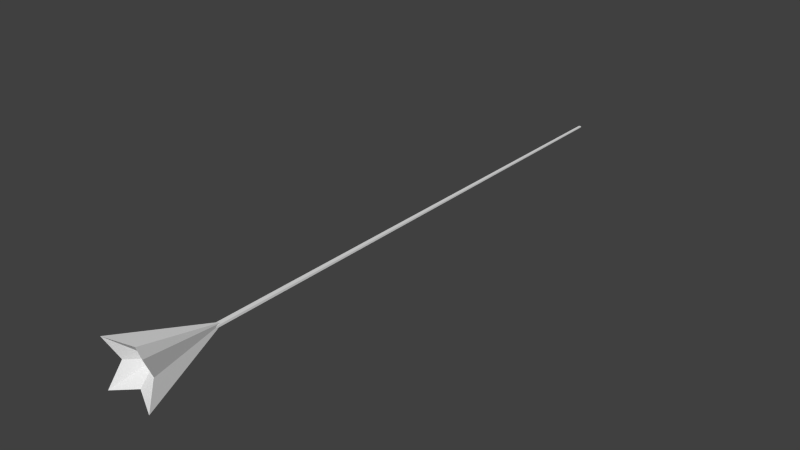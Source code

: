 # Source: pointer.blend  (saved by Blender 2.80.75; exported with 4.5.12 LTS)
import bpy
from mathutils import Matrix  # noqa: F401  (used for matrix-valued properties, if any)

bpy.ops.wm.read_factory_settings(use_empty=True)
scene = bpy.context.scene
scene.name = 'Scene'

# ---- collections
col_collection_1 = bpy.data.collections.new('Collection 1'); scene.collection.children.link(col_collection_1)

# ---- node groups
ng_auto_smooth = bpy.data.node_groups.new('Auto Smooth', 'GeometryNodeTree')
_s = ng_auto_smooth.interface.new_socket(name='Geometry', in_out='OUTPUT', socket_type='NodeSocketGeometry')
_s = ng_auto_smooth.interface.new_socket(name='Geometry', in_out='INPUT', socket_type='NodeSocketGeometry')
_s = ng_auto_smooth.interface.new_socket(name='Angle', in_out='INPUT', socket_type='NodeSocketFloat')
_s.subtype = 'ANGLE'
_s.min_value = 0.0
_s.max_value = 3.142
ng_auto_smooth.is_modifier = True
_N = ng_auto_smooth.nodes; _L = ng_auto_smooth.links
n0 = _N.new('NodeGroupOutput'); n0.name = 'Group Output'; n0.location = (480, -100)
n1 = _N.new('NodeGroupInput'); n1.name = 'Group Input'; n1.location = (-420, -300)
n2 = _N.new('NodeGroupInput'); n2.name = 'Group Input.001'; n2.location = (-60, -100)
n3 = _N.new('GeometryNodeSetShadeSmooth'); n3.name = 'Set Shade Smooth'; n3.location = (120, -100)
n3.domain = 'EDGE'
n4 = _N.new('GeometryNodeSetShadeSmooth'); n4.name = 'Set Shade Smooth.001'; n4.location = (300, -100)
n5 = _N.new('GeometryNodeInputMeshEdgeAngle'); n5.name = 'Edge Angle'; n5.location = (-420, -220)
n6 = _N.new('GeometryNodeInputEdgeSmooth'); n6.name = 'Is Edge Smooth'; n6.location = (-60, -160)
n7 = _N.new('GeometryNodeInputShadeSmooth'); n7.name = 'Is Face Smooth'; n7.location = (-240, -340)
n8 = _N.new('FunctionNodeBooleanMath'); n8.name = 'Boolean Math'; n8.location = (-60, -220)
n9 = _N.new('FunctionNodeCompare'); n9.name = 'Compare'; n9.location = (-240, -180)
n9.operation = 'LESS_EQUAL'
_L.new(n5.outputs[0], n9.inputs[0])
_L.new(n4.outputs[0], n0.inputs[0])
_L.new(n1.outputs[1], n9.inputs[1])
_L.new(n9.outputs[0], n8.inputs[0])
_L.new(n7.outputs[0], n8.inputs[1])
_L.new(n2.outputs[0], n3.inputs[0])
_L.new(n6.outputs[0], n3.inputs[1])
_L.new(n3.outputs[0], n4.inputs[0])
_L.new(n8.outputs[0], n3.inputs[2])
n0.is_active_output = True

# ---- world
world_world = bpy.data.worlds.new('World'); scene.world = world_world
world_world.color = (0.05088, 0.05088, 0.05088)
world_world.use_sun_shadow = False
world_world.sun_shadow_jitter_overblur = 0.0
world_world.cycles.sampling_method = 'MANUAL'
world_world.cycles.sample_map_resolution = 256

# ---- meshes
me_laserpointer = bpy.data.meshes.new('LaserPointer')
me_laserpointer.from_pydata([(-0.1, 0.0, -0.05), (-0.1, 0.0, 0.05), (-0.05014, 25.0, -0.02507), (-0.05014, 25.0, 0.02507), (0.1, 0.0, -0.05), (0.1, 0.0, 0.05), (0.05014, 25.0, -0.02507), (0.05014, 25.0, 0.02507), (-0.06011, 20.0, -0.03006), (-0.07008, 15.0, -0.03504), (-0.08006, 10.0, -0.04003), (-0.09003, 5.0, -0.04501), (-0.09003, 5.0, 0.04501), (-0.08006, 10.0, 0.04003), (-0.07008, 15.0, 0.03504), (-0.06011, 20.0, 0.03006), (0.09003, 5.0, -0.04501), (0.08006, 10.0, -0.04003), (0.07008, 15.0, -0.03504), (0.06011, 20.0, -0.03006), (0.06011, 20.0, 0.03006), (0.07008, 15.0, 0.03504), (0.08006, 10.0, 0.04003), (0.09003, 5.0, 0.04501), (-0.09501, 2.5, -0.04751), (0.09501, 2.5, 0.04751), (-0.09501, 2.5, 0.04751), (0.09501, 2.5, -0.04751)], [], [(15, 2, 8), (25, 4, 27), (27, 0, 24), (26, 5, 25), (3, 20, 7), (15, 21, 20), (21, 13, 22), (13, 23, 22), (6, 8, 2), (19, 9, 8), (9, 17, 10), (17, 11, 10), (7, 19, 6), (20, 18, 19), (21, 17, 18), (22, 16, 17), (26, 11, 24), (12, 10, 11), (13, 9, 10), (14, 8, 9), (1, 24, 0), (12, 25, 23), (16, 24, 11), (23, 27, 16), (15, 3, 2), (25, 5, 4), (27, 4, 0), (26, 1, 5), (3, 15, 20), (15, 14, 21), (21, 14, 13), (13, 12, 23), (6, 19, 8), (19, 18, 9), (9, 18, 17), (17, 16, 11), (7, 20, 19), (20, 21, 18), (21, 22, 17), (22, 23, 16), (26, 12, 11), (12, 13, 10), (13, 14, 9), (14, 15, 8), (1, 26, 24), (12, 26, 25), (16, 27, 24), (23, 25, 27)])
_uv = me_laserpointer.uv_layers.new(name='UVMap')
_uv.uv.foreach_set('vector', [0.8666, 0.2, 0.9584, 0.0, 0.9668, 0.2, 0.6708, 0.1, 0.8333, 0.0, 0.8292, 0.1, 0.325, 0.9, 0.0, 1.0, 0.008309, 0.9, 0.6584, 0.9, 0.3333, 1.0, 0.3416, 0.9, 0.5836, 0.0, 0.3998, 0.2, 0.4164, 0.0, 0.6002, 0.2, 0.3832, 0.4, 0.3998, 0.2, 0.3832, 0.4, 0.6334, 0.6, 0.3666, 0.6, 0.6334, 0.6, 0.35, 0.8, 0.3666, 0.6, 0.2502, 0.0, 0.06647, 0.2, 0.08309, 0.0, 0.2668, 0.2, 0.04985, 0.4, 0.06647, 0.2, 0.04985, 0.4, 0.3001, 0.6, 0.03324, 0.6, 0.3001, 0.6, 0.01662, 0.8, 0.03324, 0.6, 0.7082, 1.0, 0.8001, 0.8, 0.7918, 1.0, 0.6999, 0.8, 0.8084, 0.6, 0.8001, 0.8, 0.6916, 0.6, 0.8167, 0.4, 0.8084, 0.6, 0.6833, 0.4, 0.825, 0.2, 0.8167, 0.4, 0.8375, 0.9, 0.9917, 0.8, 0.9958, 0.9, 0.8416, 0.8, 0.9834, 0.6, 0.9917, 0.8, 0.85, 0.6, 0.9751, 0.4, 0.9834, 0.6, 0.8583, 0.4, 0.9668, 0.2, 0.9751, 0.4, 0.8333, 1.0, 0.9958, 0.9, 1.0, 1.0, 0.65, 0.8, 0.3416, 0.9, 0.35, 0.8, 0.3167, 0.8, 0.008309, 0.9, 0.01662, 0.8, 0.675, 0.2, 0.8292, 0.1, 0.825, 0.2, 0.8666, 0.2, 0.8749, 0.0, 0.9584, 0.0, 0.6708, 0.1, 0.6667, 2.503e-10, 0.8333, 0.0, 0.325, 0.9, 0.3333, 1.0, 0.0, 1.0, 0.6584, 0.9, 0.6667, 1.0, 0.3333, 1.0, 0.5836, 0.0, 0.6002, 0.2, 0.3998, 0.2, 0.6002, 0.2, 0.6168, 0.4, 0.3832, 0.4, 0.3832, 0.4, 0.6168, 0.4, 0.6334, 0.6, 0.6334, 0.6, 0.65, 0.8, 0.35, 0.8, 0.2502, 0.0, 0.2668, 0.2, 0.06647, 0.2, 0.2668, 0.2, 0.2835, 0.4, 0.04985, 0.4, 0.04985, 0.4, 0.2835, 0.4, 0.3001, 0.6, 0.3001, 0.6, 0.3167, 0.8, 0.01662, 0.8, 0.7082, 1.0, 0.6999, 0.8, 0.8001, 0.8, 0.6999, 0.8, 0.6916, 0.6, 0.8084, 0.6, 0.6916, 0.6, 0.6833, 0.4, 0.8167, 0.4, 0.6833, 0.4, 0.675, 0.2, 0.825, 0.2, 0.8375, 0.9, 0.8416, 0.8, 0.9917, 0.8, 0.8416, 0.8, 0.85, 0.6, 0.9834, 0.6, 0.85, 0.6, 0.8583, 0.4, 0.9751, 0.4, 0.8583, 0.4, 0.8666, 0.2, 0.9668, 0.2, 0.8333, 1.0, 0.8375, 0.9, 0.9958, 0.9, 0.65, 0.8, 0.6584, 0.9, 0.3416, 0.9, 0.3167, 0.8, 0.325, 0.9, 0.008309, 0.9, 0.675, 0.2, 0.6708, 0.1, 0.8292, 0.1])
me_laserpointer.use_remesh_preserve_volume = False
me_laserpointer.use_remesh_preserve_attributes = False
me_laserpointer.use_mirror_vertex_groups = False
me_laserpointer.update()
me_pointercube = bpy.data.meshes.new('PointerCube')
me_pointercube.from_pydata([(0.0, -0.5, 0.7709), (0.0, 0.2067, 0.0), (0.0, 3.0, 0.0), (0.7709, -0.5, 0.0), (1.0, -1.0, 1.0), (1.0, -1.0, -1.0), (-0.7709, -0.5, 0.0), (0.0, -0.5, -0.7709), (-1.0, -1.0, 1.0), (-1.0, -1.0, -1.0)], [], [(2, 8, 0), (7, 5, 1), (8, 2, 6), (6, 9, 1), (3, 4, 1), (5, 2, 3), (9, 2, 7), (0, 8, 1), (4, 0, 1), (5, 3, 1), (8, 6, 1), (2, 5, 7), (2, 9, 6), (9, 7, 1), (4, 2, 0), (2, 4, 3)])
_uv = me_pointercube.uv_layers.new(name='UVMap')
_uv.uv.foreach_set('vector', [0.498, 0.6043, 0.1245, 0.2308, 0.498, 0.3164, 0.5011, 0.2328, 0.3786, 0.2609, 0.5011, 0.1384, 0.1245, 0.2308, 0.498, 0.6043, 0.2101, 0.6043, 0.5956, 0.1384, 0.6237, 0.2609, 0.5011, 0.1384, 0.4067, 0.1384, 0.3786, 0.01585, 0.5011, 0.1384, 0.8715, 0.9778, 0.498, 0.6043, 0.786, 0.6043, 0.1245, 0.9778, 0.498, 0.6043, 0.498, 0.8922, 0.5011, 0.04392, 0.6237, 0.01585, 0.5011, 0.1384, 0.3786, 0.01585, 0.5011, 0.04392, 0.5011, 0.1384, 0.3786, 0.2609, 0.4067, 0.1384, 0.5011, 0.1384, 0.6237, 0.01585, 0.5956, 0.1384, 0.5011, 0.1384, 0.498, 0.6043, 0.8715, 0.9778, 0.498, 0.8922, 0.498, 0.6043, 0.1245, 0.9778, 0.2101, 0.6043, 0.6237, 0.2609, 0.5011, 0.2328, 0.5011, 0.1384, 0.8715, 0.2308, 0.498, 0.6043, 0.498, 0.3164, 0.498, 0.6043, 0.8715, 0.2308, 0.786, 0.6043])
me_pointercube.use_remesh_preserve_volume = False
me_pointercube.use_remesh_preserve_attributes = False
me_pointercube.use_mirror_vertex_groups = False
me_pointercube.update()

# ---- objects
ob_laserpointer = bpy.data.objects.new('LaserPointer', me_laserpointer)
ob_pointercube = bpy.data.objects.new('PointerCube', me_pointercube)

# ---- transforms, parenting, visibility, modifiers, constraints
ob_laserpointer.location = (0.0, 0.0, 0.0)
ob_laserpointer.lineart.crease_threshold = 0.0
ob_pointercube.location = (0.0, 0.0, 0.0)
ob_pointercube.lineart.crease_threshold = 0.0
_m = ob_pointercube.modifiers.new('Auto Smooth', 'NODES')
_m.node_group = ng_auto_smooth
_gi = [s.identifier for s in ng_auto_smooth.interface.items_tree if s.item_type == 'SOCKET' and s.in_out == 'INPUT']
_m[_gi[1]] = 1.354  # Angle

# ---- collection membership
scene.collection.objects.link(ob_laserpointer)
col_collection_1.objects.link(ob_pointercube)

# ---- scene / render settings (as saved in the file)
scene.frame_start = 1; scene.frame_end = 250; scene.frame_set(1)
scene.render.engine = 'BLENDER_EEVEE_NEXT'
scene.render.resolution_percentage = 50
scene.render.dither_intensity = 0.0
scene.cycles.use_denoising = False
scene.cycles.samples = 10
scene.cycles.sampling_pattern = 'TABULATED_SOBOL'
scene.cycles.light_sampling_threshold = 0.0
scene.cycles.use_adaptive_sampling = False
scene.cycles.use_light_tree = False
scene.cycles.blur_glossy = 0.0
scene.cycles.pixel_filter_type = 'GAUSSIAN'
scene.cycles.sample_clamp_indirect = 0.0
scene.view_settings.view_transform = 'Standard'
bpy.context.view_layer.update()

# ---- added for rendering (the .blend has no active camera and no usable light): camera, sun
cam_auto = bpy.data.cameras.new('AutoCamera')
cam_auto.lens = 50.0
cam_auto.sensor_width = 36.0
cam_auto.clip_end = 1000.0
ob_auto_camera = bpy.data.objects.new('AutoCamera', cam_auto)
scene.collection.objects.link(ob_auto_camera)
ob_auto_camera.location = (24.1978, -17.0373, 19.3582)
ob_auto_camera.rotation_euler = (1.09748, -7.21219e-08, 0.694738)
scene.camera = ob_auto_camera
light_auto_sun = bpy.data.lights.new('AutoSun', 'SUN')
light_auto_sun.energy = 3.0
light_auto_sun.angle = 0.0523599
ob_auto_sun = bpy.data.objects.new('AutoSun', light_auto_sun)
scene.collection.objects.link(ob_auto_sun)
ob_auto_sun.rotation_euler = (0.872665, 0.174533, 0.523599)
bpy.context.view_layer.update()
